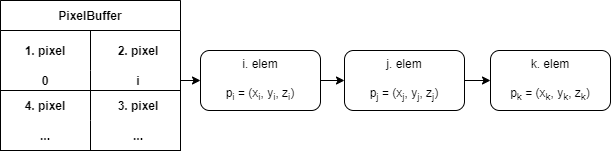

The diagram above was exported from draw.io. Its source (the exported page's mxGraphModel, read from the mxfile embedded in the PNG):
<mxGraphModel dx="1422" dy="754" grid="1" gridSize="10" guides="1" tooltips="1" connect="1" arrows="1" fold="1" page="1" pageScale="1" pageWidth="827" pageHeight="1169" math="0" shadow="0">
  <root>
    <mxCell id="0" />
    <mxCell id="1" parent="0" />
    <mxCell id="HqHgvdtKOgZLRGEaYlCA-28" value="" style="rounded=0;whiteSpace=wrap;html=1;" vertex="1" parent="1">
      <mxGeometry x="40" y="40" width="180" height="150" as="geometry" />
    </mxCell>
    <mxCell id="HqHgvdtKOgZLRGEaYlCA-19" style="edgeStyle=orthogonalEdgeStyle;rounded=0;orthogonalLoop=1;jettySize=auto;html=1;" edge="1" parent="1" source="HqHgvdtKOgZLRGEaYlCA-1" target="HqHgvdtKOgZLRGEaYlCA-18">
      <mxGeometry relative="1" as="geometry" />
    </mxCell>
    <mxCell id="HqHgvdtKOgZLRGEaYlCA-1" value="i. elem&lt;br&gt;&lt;br&gt;p&lt;sub&gt;i&lt;/sub&gt; = (x&lt;sub&gt;i&lt;/sub&gt;, y&lt;sub&gt;i&lt;/sub&gt;, z&lt;sub&gt;i&lt;/sub&gt;)" style="rounded=1;whiteSpace=wrap;html=1;" vertex="1" parent="1">
      <mxGeometry x="240" y="90" width="120" height="60" as="geometry" />
    </mxCell>
    <mxCell id="HqHgvdtKOgZLRGEaYlCA-3" value="PixelBuffer" style="shape=table;startSize=30;container=1;collapsible=1;childLayout=tableLayout;fixedRows=1;rowLines=0;fontStyle=1;align=center;resizeLast=1;" vertex="1" parent="1">
      <mxGeometry x="40" y="40" width="180" height="150" as="geometry" />
    </mxCell>
    <mxCell id="HqHgvdtKOgZLRGEaYlCA-4" value="" style="shape=tableRow;horizontal=0;startSize=0;swimlaneHead=0;swimlaneBody=0;fillColor=none;collapsible=0;dropTarget=0;points=[[0,0.5],[1,0.5]];portConstraint=eastwest;top=0;left=0;right=0;bottom=0;" vertex="1" parent="HqHgvdtKOgZLRGEaYlCA-3">
      <mxGeometry y="30" width="180" height="40" as="geometry" />
    </mxCell>
    <mxCell id="HqHgvdtKOgZLRGEaYlCA-5" value="1. pixel" style="shape=partialRectangle;connectable=0;fillColor=none;top=0;left=0;bottom=0;right=0;fontStyle=1;overflow=hidden;" vertex="1" parent="HqHgvdtKOgZLRGEaYlCA-4">
      <mxGeometry width="90" height="40" as="geometry">
        <mxRectangle width="90" height="40" as="alternateBounds" />
      </mxGeometry>
    </mxCell>
    <mxCell id="HqHgvdtKOgZLRGEaYlCA-6" value="2. pixel" style="shape=partialRectangle;connectable=0;fillColor=none;top=0;left=0;bottom=0;right=0;align=center;spacingLeft=6;fontStyle=1;overflow=hidden;" vertex="1" parent="HqHgvdtKOgZLRGEaYlCA-4">
      <mxGeometry x="90" width="90" height="40" as="geometry">
        <mxRectangle width="90" height="40" as="alternateBounds" />
      </mxGeometry>
    </mxCell>
    <mxCell id="HqHgvdtKOgZLRGEaYlCA-7" value="" style="shape=tableRow;horizontal=0;startSize=0;swimlaneHead=0;swimlaneBody=0;fillColor=none;collapsible=0;dropTarget=0;points=[[0,0.5],[1,0.5]];portConstraint=eastwest;top=0;left=0;right=0;bottom=1;" vertex="1" parent="HqHgvdtKOgZLRGEaYlCA-3">
      <mxGeometry y="70" width="180" height="20" as="geometry" />
    </mxCell>
    <mxCell id="HqHgvdtKOgZLRGEaYlCA-8" value="0" style="shape=partialRectangle;connectable=0;fillColor=none;top=0;left=0;bottom=0;right=0;fontStyle=1;overflow=hidden;" vertex="1" parent="HqHgvdtKOgZLRGEaYlCA-7">
      <mxGeometry width="90" height="20" as="geometry">
        <mxRectangle width="90" height="20" as="alternateBounds" />
      </mxGeometry>
    </mxCell>
    <mxCell id="HqHgvdtKOgZLRGEaYlCA-9" value="i" style="shape=partialRectangle;connectable=0;fillColor=none;top=0;left=0;bottom=0;right=0;align=center;spacingLeft=6;fontStyle=1;overflow=hidden;" vertex="1" parent="HqHgvdtKOgZLRGEaYlCA-7">
      <mxGeometry x="90" width="90" height="20" as="geometry">
        <mxRectangle width="90" height="20" as="alternateBounds" />
      </mxGeometry>
    </mxCell>
    <mxCell id="HqHgvdtKOgZLRGEaYlCA-10" value="" style="shape=tableRow;horizontal=0;startSize=0;swimlaneHead=0;swimlaneBody=0;fillColor=none;collapsible=0;dropTarget=0;points=[[0,0.5],[1,0.5]];portConstraint=eastwest;top=0;left=0;right=0;bottom=0;" vertex="1" parent="HqHgvdtKOgZLRGEaYlCA-3">
      <mxGeometry y="90" width="180" height="30" as="geometry" />
    </mxCell>
    <mxCell id="HqHgvdtKOgZLRGEaYlCA-11" value="4. pixel" style="shape=partialRectangle;connectable=0;fillColor=none;top=0;left=0;bottom=0;right=0;editable=1;overflow=hidden;fontStyle=1" vertex="1" parent="HqHgvdtKOgZLRGEaYlCA-10">
      <mxGeometry width="90" height="30" as="geometry">
        <mxRectangle width="90" height="30" as="alternateBounds" />
      </mxGeometry>
    </mxCell>
    <mxCell id="HqHgvdtKOgZLRGEaYlCA-12" value="3. pixel" style="shape=partialRectangle;connectable=0;fillColor=none;top=0;left=0;bottom=0;right=0;align=center;spacingLeft=6;overflow=hidden;fontStyle=1" vertex="1" parent="HqHgvdtKOgZLRGEaYlCA-10">
      <mxGeometry x="90" width="90" height="30" as="geometry">
        <mxRectangle width="90" height="30" as="alternateBounds" />
      </mxGeometry>
    </mxCell>
    <mxCell id="HqHgvdtKOgZLRGEaYlCA-13" value="" style="shape=tableRow;horizontal=0;startSize=0;swimlaneHead=0;swimlaneBody=0;fillColor=none;collapsible=0;dropTarget=0;points=[[0,0.5],[1,0.5]];portConstraint=eastwest;top=0;left=0;right=0;bottom=0;fontStyle=1" vertex="1" parent="HqHgvdtKOgZLRGEaYlCA-3">
      <mxGeometry y="120" width="180" height="30" as="geometry" />
    </mxCell>
    <mxCell id="HqHgvdtKOgZLRGEaYlCA-14" value="..." style="shape=partialRectangle;connectable=0;fillColor=none;top=0;left=0;bottom=0;right=0;editable=1;overflow=hidden;fontStyle=1" vertex="1" parent="HqHgvdtKOgZLRGEaYlCA-13">
      <mxGeometry width="90" height="30" as="geometry">
        <mxRectangle width="90" height="30" as="alternateBounds" />
      </mxGeometry>
    </mxCell>
    <mxCell id="HqHgvdtKOgZLRGEaYlCA-15" value="..." style="shape=partialRectangle;connectable=0;fillColor=none;top=0;left=0;bottom=0;right=0;align=center;spacingLeft=6;overflow=hidden;fontStyle=1" vertex="1" parent="HqHgvdtKOgZLRGEaYlCA-13">
      <mxGeometry x="90" width="90" height="30" as="geometry">
        <mxRectangle width="90" height="30" as="alternateBounds" />
      </mxGeometry>
    </mxCell>
    <mxCell id="HqHgvdtKOgZLRGEaYlCA-21" style="edgeStyle=orthogonalEdgeStyle;rounded=0;orthogonalLoop=1;jettySize=auto;html=1;" edge="1" parent="1" source="HqHgvdtKOgZLRGEaYlCA-18" target="HqHgvdtKOgZLRGEaYlCA-20">
      <mxGeometry relative="1" as="geometry" />
    </mxCell>
    <mxCell id="HqHgvdtKOgZLRGEaYlCA-18" value="j. elem&lt;br&gt;&lt;br&gt;p&lt;sub&gt;j&lt;/sub&gt;&amp;nbsp;= (x&lt;sub&gt;j&lt;/sub&gt;, y&lt;sub&gt;j&lt;/sub&gt;, z&lt;sub&gt;j&lt;/sub&gt;)" style="rounded=1;whiteSpace=wrap;html=1;" vertex="1" parent="1">
      <mxGeometry x="384" y="90" width="120" height="60" as="geometry" />
    </mxCell>
    <mxCell id="HqHgvdtKOgZLRGEaYlCA-20" value="k. elem&lt;br&gt;&lt;br&gt;p&lt;sub&gt;k&lt;/sub&gt; = (x&lt;sub&gt;k&lt;/sub&gt;, y&lt;sub&gt;k&lt;/sub&gt;, z&lt;sub&gt;k&lt;/sub&gt;)" style="rounded=1;whiteSpace=wrap;html=1;" vertex="1" parent="1">
      <mxGeometry x="530" y="90" width="120" height="60" as="geometry" />
    </mxCell>
    <mxCell id="HqHgvdtKOgZLRGEaYlCA-22" value="" style="endArrow=classic;html=1;rounded=0;exitX=1;exitY=0.5;exitDx=0;exitDy=0;entryX=0;entryY=0.5;entryDx=0;entryDy=0;" edge="1" parent="1" source="HqHgvdtKOgZLRGEaYlCA-7" target="HqHgvdtKOgZLRGEaYlCA-1">
      <mxGeometry width="50" height="50" relative="1" as="geometry">
        <mxPoint x="330" y="120" as="sourcePoint" />
        <mxPoint x="380" y="70" as="targetPoint" />
      </mxGeometry>
    </mxCell>
  </root>
</mxGraphModel>